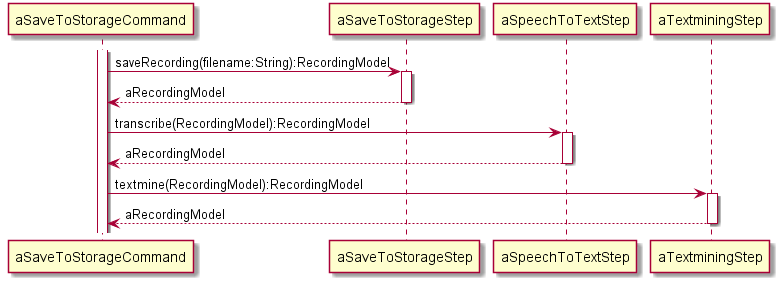

The diagram above was rendered by PlantUML. Its source (embedded in the PNG):
@startuml
activate aSaveToStorageCommand
aSaveToStorageCommand -> aSaveToStorageStep: saveRecording(filename:String):RecordingModel
  activate aSaveToStorageStep

aSaveToStorageStep --> aSaveToStorageCommand: aRecordingModel
deactivate aSaveToStorageStep

aSaveToStorageCommand -> aSpeechToTextStep: transcribe(RecordingModel):RecordingModel
activate aSpeechToTextStep
aSpeechToTextStep --> aSaveToStorageCommand: aRecordingModel
deactivate aSpeechToTextStep

aSaveToStorageCommand -> aTextminingStep: textmine(RecordingModel):RecordingModel
activate aTextminingStep
aTextminingStep --> aSaveToStorageCommand: aRecordingModel
deactivate aTextminingStep
@enduml